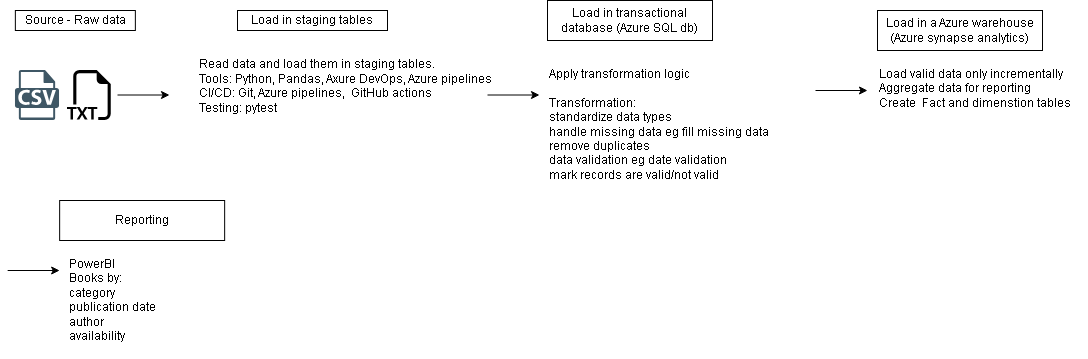

The diagram above was exported from draw.io. Its source (the exported page's mxGraphModel, read from the mxfile embedded in the PNG):
<mxGraphModel dx="2093" dy="714" grid="1" gridSize="10" guides="1" tooltips="1" connect="1" arrows="1" fold="1" page="1" pageScale="1" pageWidth="850" pageHeight="1100" math="0" shadow="0">
  <root>
    <mxCell id="0" />
    <mxCell id="1" parent="0" />
    <mxCell id="lB0M2m0Wz0_aOVwl9VoJ-3" parent="1" style="shape=image;html=1;verticalAlign=top;verticalLabelPosition=bottom;labelBackgroundColor=#ffffff;imageAspect=0;aspect=fixed;image=https://icons.diagrams.net/assets/additional-or-support/1/CSV_File.svg" value="" vertex="1">
      <mxGeometry height="50" width="44.29" x="-382.14" y="100" as="geometry" />
    </mxCell>
    <mxCell id="lB0M2m0Wz0_aOVwl9VoJ-5" parent="1" style="rounded=0;whiteSpace=wrap;html=1;" value="Source - Raw data" vertex="1">
      <mxGeometry height="20" width="120" x="-382.14" y="40" as="geometry" />
    </mxCell>
    <mxCell id="lB0M2m0Wz0_aOVwl9VoJ-11" parent="1" style="shape=image;html=1;verticalAlign=top;verticalLabelPosition=bottom;labelBackgroundColor=#ffffff;imageAspect=0;aspect=fixed;image=https://icons.diagrams.net/icon-cache1/Bootstrap_Vol_3-2297/filetype-txt-938.svg" value="" vertex="1">
      <mxGeometry height="50" width="50" x="-330" y="100" as="geometry" />
    </mxCell>
    <mxCell id="lB0M2m0Wz0_aOVwl9VoJ-13" edge="1" parent="1" style="endArrow=classic;html=1;rounded=0;" value="">
      <mxGeometry height="50" relative="1" width="50" as="geometry">
        <Array as="points">
          <mxPoint x="-228" y="124.5" />
        </Array>
        <mxPoint x="-280" y="124.5" as="sourcePoint" />
        <mxPoint x="-228" y="124.5" as="targetPoint" />
      </mxGeometry>
    </mxCell>
    <mxCell id="lB0M2m0Wz0_aOVwl9VoJ-15" edge="1" parent="1" style="endArrow=classic;html=1;rounded=0;" value="">
      <mxGeometry height="50" relative="1" width="50" as="geometry">
        <Array as="points">
          <mxPoint x="470" y="120" />
        </Array>
        <mxPoint x="418" y="120" as="sourcePoint" />
        <mxPoint x="470" y="120" as="targetPoint" />
      </mxGeometry>
    </mxCell>
    <mxCell id="lB0M2m0Wz0_aOVwl9VoJ-16" parent="1" style="rounded=0;whiteSpace=wrap;html=1;" value="Load in staging tables" vertex="1">
      <mxGeometry height="20" width="150" x="-160" y="40" as="geometry" />
    </mxCell>
    <mxCell id="lB0M2m0Wz0_aOVwl9VoJ-17" parent="1" style="text;html=1;whiteSpace=wrap;strokeColor=none;fillColor=none;align=left;verticalAlign=middle;rounded=0;" value="Read data and load them in staging tables.&amp;nbsp;&lt;div&gt;Tools: Python, Pandas, Axure DevOps, Azure pipelines&lt;/div&gt;&lt;div&gt;CI/CD: Git, Azure pipelines,&amp;nbsp; GitHub actions&lt;/div&gt;&lt;div&gt;Testing: pytest&lt;br&gt;&lt;div&gt;&lt;br&gt;&lt;/div&gt;&lt;div&gt;&lt;div&gt;&lt;br&gt;&lt;/div&gt;&lt;/div&gt;&lt;/div&gt;" vertex="1">
      <mxGeometry height="60" width="300" x="-200" y="100" as="geometry" />
    </mxCell>
    <mxCell id="lB0M2m0Wz0_aOVwl9VoJ-18" edge="1" parent="1" style="endArrow=classic;html=1;rounded=0;" value="">
      <mxGeometry height="50" relative="1" width="50" as="geometry">
        <Array as="points">
          <mxPoint x="142" y="124.5" />
        </Array>
        <mxPoint x="90" y="124.5" as="sourcePoint" />
        <mxPoint x="142" y="124.5" as="targetPoint" />
      </mxGeometry>
    </mxCell>
    <mxCell id="lB0M2m0Wz0_aOVwl9VoJ-21" parent="1" style="rounded=0;whiteSpace=wrap;html=1;" value="Load in transactional database (Azure SQL db)" vertex="1">
      <mxGeometry height="40" width="165" x="150" y="30" as="geometry" />
    </mxCell>
    <mxCell id="lB0M2m0Wz0_aOVwl9VoJ-23" parent="1" style="text;whiteSpace=wrap;html=1;" value="&lt;div style=&quot;forced-color-adjust: none;&quot;&gt;&lt;div style=&quot;forced-color-adjust: none;&quot;&gt;&lt;span style=&quot;background-color: transparent; color: light-dark(rgb(0, 0, 0), rgb(255, 255, 255));&quot;&gt;Apply transformation logic&lt;/span&gt;&lt;/div&gt;&lt;div style=&quot;forced-color-adjust: none;&quot;&gt;&lt;div style=&quot;forced-color-adjust: none;&quot;&gt;&lt;br style=&quot;forced-color-adjust: none;&quot;&gt;&lt;/div&gt;&lt;div style=&quot;forced-color-adjust: none;&quot;&gt;Transformation:&amp;nbsp;&lt;/div&gt;&lt;div style=&quot;forced-color-adjust: none;&quot;&gt;standardize data types&lt;/div&gt;&lt;div style=&quot;forced-color-adjust: none;&quot;&gt;handle missing data eg fill missing data&lt;/div&gt;&lt;div style=&quot;forced-color-adjust: none;&quot;&gt;remove duplicates&lt;/div&gt;&lt;div style=&quot;forced-color-adjust: none;&quot;&gt;data validation eg date validation&lt;/div&gt;&lt;div style=&quot;forced-color-adjust: none;&quot;&gt;mark records are valid/not valid&lt;/div&gt;&lt;div style=&quot;forced-color-adjust: none;&quot;&gt;&lt;br&gt;&lt;/div&gt;&lt;div style=&quot;forced-color-adjust: none;&quot;&gt;&lt;br style=&quot;forced-color-adjust: none; color: rgb(0, 0, 0); font-family: Helvetica; font-size: 12px; font-style: normal; font-variant-ligatures: normal; font-variant-caps: normal; font-weight: 400; letter-spacing: normal; orphans: 2; text-align: left; text-indent: 0px; text-transform: none; widows: 2; word-spacing: 0px; -webkit-text-stroke-width: 0px; white-space: normal; background-color: rgb(236, 236, 236); text-decoration-thickness: initial; text-decoration-style: initial; text-decoration-color: initial;&quot;&gt;&lt;br&gt;&lt;br&gt;&lt;/div&gt;&lt;/div&gt;&lt;/div&gt;" vertex="1">
      <mxGeometry height="130" width="320" x="150" y="90" as="geometry" />
    </mxCell>
    <mxCell id="lB0M2m0Wz0_aOVwl9VoJ-25" parent="1" style="rounded=0;whiteSpace=wrap;html=1;" value="Load in a Azure warehouse (Azure synapse analytics)" vertex="1">
      <mxGeometry height="40" width="165" x="480" y="40" as="geometry" />
    </mxCell>
    <mxCell id="lB0M2m0Wz0_aOVwl9VoJ-26" parent="1" style="text;whiteSpace=wrap;html=1;" value="&lt;div&gt;&lt;span style=&quot;color: rgb(0, 0, 0); font-family: Helvetica; font-size: 12px; font-style: normal; font-variant-ligatures: normal; font-variant-caps: normal; font-weight: 400; letter-spacing: normal; orphans: 2; text-align: left; text-indent: 0px; text-transform: none; widows: 2; word-spacing: 0px; -webkit-text-stroke-width: 0px; white-space: normal; text-decoration-thickness: initial; text-decoration-style: initial; text-decoration-color: initial; float: none; display: inline !important;&quot;&gt;Load valid data only incrementally&lt;/span&gt;&lt;/div&gt;&lt;span style=&quot;color: rgb(0, 0, 0); font-family: Helvetica; font-size: 12px; font-style: normal; font-variant-ligatures: normal; font-variant-caps: normal; font-weight: 400; letter-spacing: normal; orphans: 2; text-align: left; text-indent: 0px; text-transform: none; widows: 2; word-spacing: 0px; -webkit-text-stroke-width: 0px; white-space: normal; text-decoration-thickness: initial; text-decoration-style: initial; text-decoration-color: initial; float: none; display: inline !important;&quot;&gt;Aggregate data for reporting&lt;/span&gt;&lt;div&gt;&lt;span style=&quot;color: rgb(0, 0, 0); font-family: Helvetica; font-size: 12px; font-style: normal; font-variant-ligatures: normal; font-variant-caps: normal; font-weight: 400; letter-spacing: normal; orphans: 2; text-align: left; text-indent: 0px; text-transform: none; widows: 2; word-spacing: 0px; -webkit-text-stroke-width: 0px; white-space: normal; text-decoration-thickness: initial; text-decoration-style: initial; text-decoration-color: initial; float: none; display: inline !important;&quot;&gt;Create&amp;nbsp; Fact and dimenstion tables&lt;/span&gt;&lt;/div&gt;" vertex="1">
      <mxGeometry height="60" width="210" x="480" y="90" as="geometry" />
    </mxCell>
    <mxCell id="lB0M2m0Wz0_aOVwl9VoJ-28" edge="1" parent="1" style="endArrow=classic;html=1;rounded=0;" value="">
      <mxGeometry height="50" relative="1" width="50" as="geometry">
        <Array as="points">
          <mxPoint x="-337.85" y="300" />
        </Array>
        <mxPoint x="-389.85" y="300" as="sourcePoint" />
        <mxPoint x="-337.85" y="300" as="targetPoint" />
      </mxGeometry>
    </mxCell>
    <mxCell id="lB0M2m0Wz0_aOVwl9VoJ-29" parent="1" style="rounded=0;whiteSpace=wrap;html=1;" value="Reporting" vertex="1">
      <mxGeometry height="40" width="165" x="-337.85" y="230" as="geometry" />
    </mxCell>
    <mxCell id="lB0M2m0Wz0_aOVwl9VoJ-31" parent="1" style="text;whiteSpace=wrap;html=1;" value="&lt;span style=&quot;color: rgb(0, 0, 0); font-family: Helvetica; font-size: 12px; font-style: normal; font-variant-ligatures: normal; font-variant-caps: normal; font-weight: 400; letter-spacing: normal; orphans: 2; text-align: left; text-indent: 0px; text-transform: none; widows: 2; word-spacing: 0px; -webkit-text-stroke-width: 0px; white-space: normal; text-decoration-thickness: initial; text-decoration-style: initial; text-decoration-color: initial; float: none; display: inline !important;&quot;&gt;PowerBI&lt;/span&gt;&lt;div&gt;&lt;span style=&quot;color: rgb(0, 0, 0); font-family: Helvetica; font-size: 12px; font-style: normal; font-variant-ligatures: normal; font-variant-caps: normal; font-weight: 400; letter-spacing: normal; orphans: 2; text-align: left; text-indent: 0px; text-transform: none; widows: 2; word-spacing: 0px; -webkit-text-stroke-width: 0px; white-space: normal; text-decoration-thickness: initial; text-decoration-style: initial; text-decoration-color: initial; float: none; display: inline !important;&quot;&gt;Books by:&lt;/span&gt;&lt;/div&gt;&lt;div&gt;&lt;span style=&quot;color: rgb(0, 0, 0); font-family: Helvetica; font-size: 12px; font-style: normal; font-variant-ligatures: normal; font-variant-caps: normal; font-weight: 400; letter-spacing: normal; orphans: 2; text-align: left; text-indent: 0px; text-transform: none; widows: 2; word-spacing: 0px; -webkit-text-stroke-width: 0px; white-space: normal; text-decoration-thickness: initial; text-decoration-style: initial; text-decoration-color: initial; float: none; display: inline !important;&quot;&gt;category&lt;/span&gt;&lt;/div&gt;&lt;div&gt;&lt;span style=&quot;color: rgb(0, 0, 0); font-family: Helvetica; font-size: 12px; font-style: normal; font-variant-ligatures: normal; font-variant-caps: normal; font-weight: 400; letter-spacing: normal; orphans: 2; text-align: left; text-indent: 0px; text-transform: none; widows: 2; word-spacing: 0px; -webkit-text-stroke-width: 0px; white-space: normal; text-decoration-thickness: initial; text-decoration-style: initial; text-decoration-color: initial; float: none; display: inline !important;&quot;&gt;publication date&lt;/span&gt;&lt;/div&gt;&lt;div&gt;&lt;span style=&quot;color: rgb(0, 0, 0); font-family: Helvetica; font-size: 12px; font-style: normal; font-variant-ligatures: normal; font-variant-caps: normal; font-weight: 400; letter-spacing: normal; orphans: 2; text-align: left; text-indent: 0px; text-transform: none; widows: 2; word-spacing: 0px; -webkit-text-stroke-width: 0px; white-space: normal; text-decoration-thickness: initial; text-decoration-style: initial; text-decoration-color: initial; float: none; display: inline !important;&quot;&gt;author&lt;/span&gt;&lt;/div&gt;&lt;div&gt;&lt;span style=&quot;color: rgb(0, 0, 0); font-family: Helvetica; font-size: 12px; font-style: normal; font-variant-ligatures: normal; font-variant-caps: normal; font-weight: 400; letter-spacing: normal; orphans: 2; text-align: left; text-indent: 0px; text-transform: none; widows: 2; word-spacing: 0px; -webkit-text-stroke-width: 0px; white-space: normal; text-decoration-thickness: initial; text-decoration-style: initial; text-decoration-color: initial; float: none; display: inline !important;&quot;&gt;availability&lt;/span&gt;&lt;/div&gt;&lt;div&gt;&lt;span style=&quot;color: rgb(0, 0, 0); font-family: Helvetica; font-size: 12px; font-style: normal; font-variant-ligatures: normal; font-variant-caps: normal; font-weight: 400; letter-spacing: normal; orphans: 2; text-align: left; text-indent: 0px; text-transform: none; widows: 2; word-spacing: 0px; -webkit-text-stroke-width: 0px; white-space: normal; background-color: rgb(236, 236, 236); text-decoration-thickness: initial; text-decoration-style: initial; text-decoration-color: initial; float: none; display: inline !important;&quot;&gt;&lt;br&gt;&lt;/span&gt;&lt;/div&gt;" vertex="1">
      <mxGeometry height="60" width="190" x="-330" y="280" as="geometry" />
    </mxCell>
  </root>
</mxGraphModel>